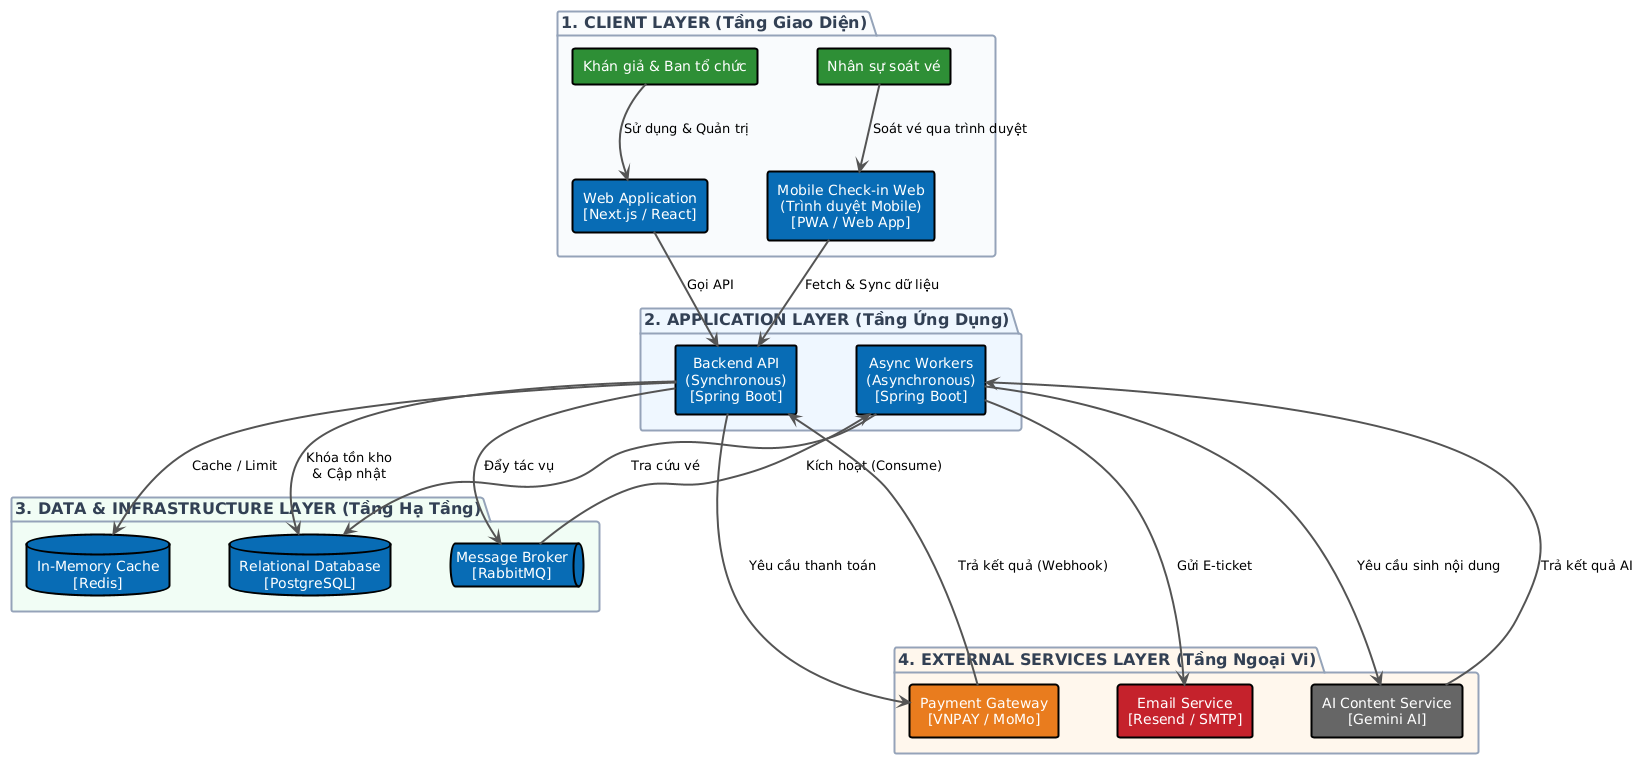

The diagram above was rendered by PlantUML. Its source (embedded in the PNG):
@startuml
!theme plain
top to bottom direction

' ========================================
' 1. FIX CẢNH BÁO PADDING BẰNG CSS STYLE MỚI
' ========================================
<style>
package {
    padding 25
    margin 20
}
</style>

' ========================================
' 2. CẤU HÌNH KHOẢNG CÁCH VÀ MÀU SẮC
' ========================================
skinparam shadowing false
skinparam defaultTextAlignment center

' Tăng khoảng cách để có không gian đi dây (routing)
skinparam nodesep 60
skinparam ranksep 70

skinparam package {
    BorderColor #94A3B8
    BorderThickness 2
    FontSize 16
    FontStyle bold
    FontColor #334155
}
skinparam rectangle {
    Rounding 10
    BorderThickness 2
    FontColor #FFFFFF
    FontSize 14
}
skinparam database {
    BorderThickness 2
    FontColor #FFFFFF
}
skinparam queue {
    BorderThickness 2
    FontColor #FFFFFF
}
skinparam arrow {
    Color #555555
    Thickness 2
    FontSize 13
}

' ========================================
' 3. ĐỊNH NGHĨA CÁC TẦNG (LAYERS)
' ========================================
package "1. CLIENT LAYER (Tầng Giao Diện)" as client_layer #F8FAFC {
    rectangle "Khán giả & Ban tổ chức" as web_users #2f8e36
    rectangle "Nhân sự soát vé" as app_users #2f8e36

    rectangle "Web Application\n[Next.js / React]" as webapp #086cb4
    rectangle "Mobile Check-in Web\n(Trình duyệt Mobile)\n[PWA / Web App]" as mobileapp #086cb4

    web_users -down-> webapp : Sử dụng & Quản trị
    app_users -down-> mobileapp : Soát vé qua trình duyệt
    webapp -[hidden]right- mobileapp
}

package "2. APPLICATION LAYER (Tầng Ứng Dụng)" as app_layer #EFF6FF {
    rectangle "Backend API\n(Synchronous)\n[Spring Boot]" as backend #086cb4
    rectangle "Async Workers\n(Asynchronous)\n[Spring Boot]" as workers #086cb4
    
    backend -[hidden]right- workers
}

package "3. DATA & INFRASTRUCTURE LAYER (Tầng Hạ Tầng)" as data_layer #F0FDF4 {
    database "In-Memory Cache\n[Redis]" as redis #086cb4
    database "Relational Database\n[PostgreSQL]" as db #086cb4
    queue "Message Broker\n[RabbitMQ]" as broker #086cb4
    
    redis -[hidden]right- db
    db -[hidden]right- broker
}

package "4. EXTERNAL SERVICES LAYER (Tầng Ngoại Vi)" as ext_layer #FFF7ED {
    rectangle "Payment Gateway\n[VNPAY / MoMo]" as payment #e87c1e
    rectangle "Email Service\n[Resend / SMTP]" as email #c5222d
    rectangle "AI Content Service\n[Gemini AI]" as ai #666666
    
    payment -[hidden]right- email
    email -[hidden]right- ai
}

' ========================================
' 4. KHUNG XƯƠNG ÉP BỐ CỤC (ẨN)
' ========================================
' Các đường này không hiển thị nhưng ép PlantUML phải xếp dọc 4 tầng
webapp -[hidden]down-> backend
backend -[hidden]down-> db
db -[hidden]down-> payment

' ========================================
' 5. KẾT NỐI CÁC LUỒNG DỮ LIỆU
' ========================================
' Tầng 1 -> 2
webapp -down-> backend : Gọi API
mobileapp -down-> backend : Fetch & Sync dữ liệu

' Tầng 2 -> 3
backend -down-> db : Khóa tồn kho\n& Cập nhật
backend -down-> redis : Cache / Limit
backend -down-> broker : Đẩy tác vụ
workers -down-> db : Tra cứu vé

' Tầng 3 -> 2 (Kích hoạt ngược lên nhưng dùng chỉ định <-down- để giữ mốc tọa độ)
workers <-down- broker : Kích hoạt (Consume)

' Tầng 2 -> 4 (Băng qua tầng 3)
backend -down-> payment : Yêu cầu thanh toán
payment -up-> backend : Trả kết quả (Webhook)

workers -down-> email : Gửi E-ticket
workers -down-> ai : Yêu cầu sinh nội dung
ai -up-> workers : Trả kết quả AI
@enduml